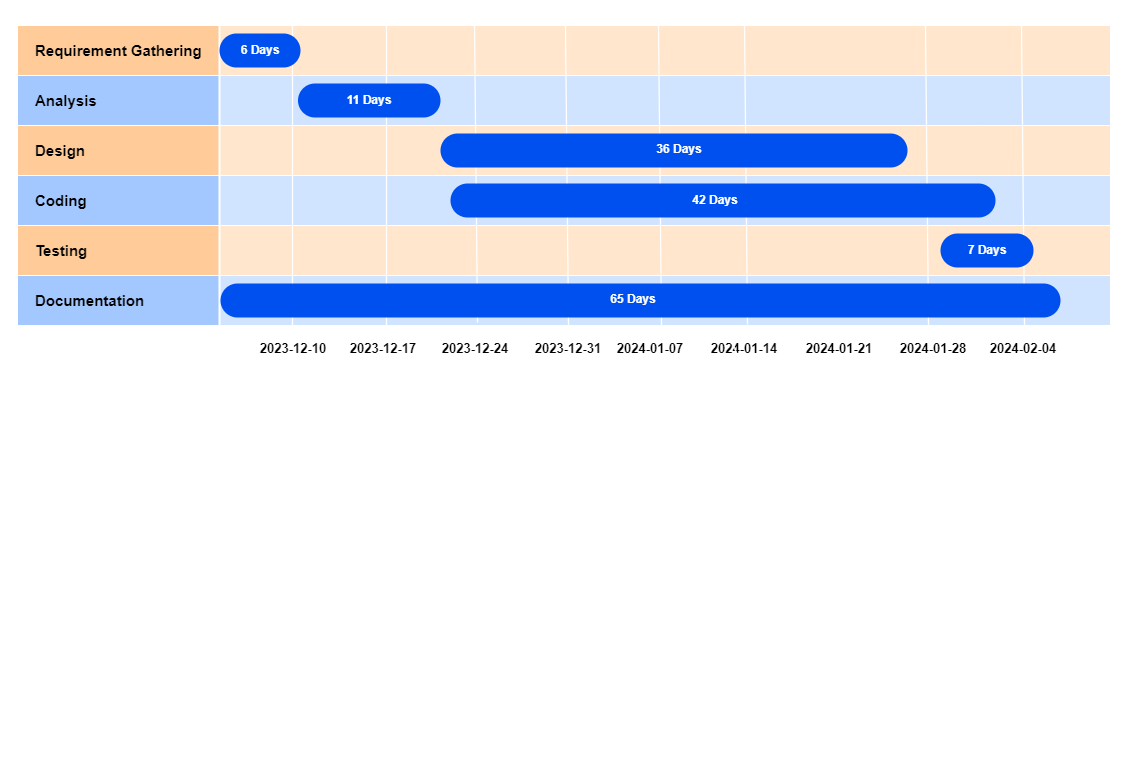

The diagram above was exported from draw.io. Its source (the exported page's mxGraphModel, read from the mxfile embedded in the PNG):
<mxGraphModel dx="1245" dy="1053" grid="1" gridSize="10" guides="1" tooltips="1" connect="0" arrows="1" fold="1" page="1" pageScale="1.5" pageWidth="1169" pageHeight="827" background="none" math="0" shadow="0">
  <root>
    <mxCell id="0" />
    <mxCell id="1" parent="0" />
    <mxCell id="2" value="" style="group" vertex="1" connectable="0" parent="1">
      <mxGeometry x="50" y="380" width="1130" height="372" as="geometry" />
    </mxCell>
    <mxCell id="3" value="" style="rounded=0;whiteSpace=wrap;html=1;strokeColor=none;fillColor=#FFFFFF;" vertex="1" parent="2">
      <mxGeometry x="2" width="1128" height="372" as="geometry" />
    </mxCell>
    <mxCell id="4" value="&lt;font style=&quot;font-size: 15px;&quot;&gt;&lt;b&gt;Requirement Gathering&lt;/b&gt;&lt;/font&gt;" style="align=left;strokeColor=#FFFFFF;html=1;fillColor=#ffcc99;spacingLeft=16;" vertex="1" parent="2">
      <mxGeometry x="17" y="25" width="1093" height="50" as="geometry" />
    </mxCell>
    <mxCell id="5" value="&lt;font style=&quot;font-size: 15px;&quot;&gt;&lt;b&gt;Analysis&lt;/b&gt;&lt;/font&gt;" style="align=left;strokeColor=#FFFFFF;html=1;fillColor=#A3C8FF;spacingLeft=16;" vertex="1" parent="2">
      <mxGeometry x="17" y="75" width="1093" height="50" as="geometry" />
    </mxCell>
    <mxCell id="6" value="&lt;font style=&quot;font-size: 15px;&quot;&gt;&lt;b&gt;Design&lt;/b&gt;&lt;/font&gt;" style="align=left;strokeColor=#FFFFFF;html=1;fillColor=#ffcc99;spacingLeft=16;" vertex="1" parent="2">
      <mxGeometry x="17" y="125" width="1093" height="50" as="geometry" />
    </mxCell>
    <mxCell id="7" value="&lt;font style=&quot;font-size: 15px;&quot;&gt;&lt;b&gt;Coding&lt;/b&gt;&lt;/font&gt;" style="align=left;strokeColor=#FFFFFF;html=1;fillColor=#A3C8FF;spacingLeft=16;" vertex="1" parent="2">
      <mxGeometry x="17" y="175" width="1093" height="50" as="geometry" />
    </mxCell>
    <mxCell id="8" value="&lt;font style=&quot;font-size: 15px;&quot;&gt;&lt;b&gt;Testing&lt;/b&gt;&lt;/font&gt;" style="align=left;strokeColor=#FFFFFF;html=1;fillColor=#ffcc99;spacingLeft=16;" vertex="1" parent="2">
      <mxGeometry x="17" y="225" width="1093" height="50" as="geometry" />
    </mxCell>
    <mxCell id="9" value="&lt;font style=&quot;font-size: 15px;&quot;&gt;&lt;b&gt;Documentation&lt;/b&gt;&lt;/font&gt;" style="align=left;strokeColor=#FFFFFF;html=1;fillColor=#A3C8FF;spacingLeft=16;" vertex="1" parent="2">
      <mxGeometry x="17" y="275" width="1093" height="50" as="geometry" />
    </mxCell>
    <mxCell id="10" value="" style="rounded=0;whiteSpace=wrap;html=1;strokeColor=none;opacity=50;fillColor=default;" vertex="1" parent="2">
      <mxGeometry x="219" y="25" width="891" height="300" as="geometry" />
    </mxCell>
    <mxCell id="11" value="" style="endArrow=none;html=1;rounded=1;curved=0;strokeColor=#FFFFFF;strokeWidth=2;" edge="1" parent="2">
      <mxGeometry width="50" height="50" relative="1" as="geometry">
        <mxPoint x="219" y="25" as="sourcePoint" />
        <mxPoint x="219" y="325" as="targetPoint" />
      </mxGeometry>
    </mxCell>
    <mxCell id="12" value="" style="endArrow=none;html=1;rounded=1;strokeColor=#FFFFFF;strokeWidth=1.25;curved=0;" edge="1" parent="2">
      <mxGeometry width="50" height="50" relative="1" as="geometry">
        <mxPoint x="292" y="325" as="sourcePoint" />
        <mxPoint x="292" y="25" as="targetPoint" />
      </mxGeometry>
    </mxCell>
    <mxCell id="13" value="" style="endArrow=none;html=1;rounded=1;strokeColor=#FFFFFF;strokeWidth=1.25;curved=0;" edge="1" parent="2">
      <mxGeometry width="50" height="50" relative="1" as="geometry">
        <mxPoint x="386" y="325" as="sourcePoint" />
        <mxPoint x="386" y="25" as="targetPoint" />
      </mxGeometry>
    </mxCell>
    <mxCell id="14" value="" style="endArrow=none;html=1;rounded=1;strokeColor=#FFFFFF;strokeWidth=1.25;curved=0;" edge="1" parent="2">
      <mxGeometry width="50" height="50" relative="1" as="geometry">
        <mxPoint x="568" y="325" as="sourcePoint" />
        <mxPoint x="565" y="25" as="targetPoint" />
      </mxGeometry>
    </mxCell>
    <mxCell id="15" value="" style="endArrow=none;html=1;rounded=1;strokeColor=#FFFFFF;strokeWidth=1.25;curved=0;" edge="1" parent="2">
      <mxGeometry width="50" height="50" relative="1" as="geometry">
        <mxPoint x="661" y="325" as="sourcePoint" />
        <mxPoint x="658" y="25" as="targetPoint" />
      </mxGeometry>
    </mxCell>
    <mxCell id="16" value="" style="endArrow=none;html=1;rounded=1;strokeColor=#FFFFFF;strokeWidth=1.25;curved=0;" edge="1" parent="2">
      <mxGeometry width="50" height="50" relative="1" as="geometry">
        <mxPoint x="747" y="324" as="sourcePoint" />
        <mxPoint x="744" y="24" as="targetPoint" />
      </mxGeometry>
    </mxCell>
    <mxCell id="17" value="" style="endArrow=none;html=1;rounded=1;strokeColor=#FFFFFF;strokeWidth=1.25;curved=0;" edge="1" parent="2" source="10">
      <mxGeometry width="50" height="50" relative="1" as="geometry">
        <mxPoint x="838" y="325" as="sourcePoint" />
        <mxPoint x="835" y="25" as="targetPoint" />
      </mxGeometry>
    </mxCell>
    <mxCell id="18" value="" style="endArrow=none;html=1;rounded=1;strokeColor=#FFFFFF;strokeWidth=1.25;curved=0;" edge="1" parent="2">
      <mxGeometry width="50" height="50" relative="1" as="geometry">
        <mxPoint x="928" y="325" as="sourcePoint" />
        <mxPoint x="925" y="25" as="targetPoint" />
      </mxGeometry>
    </mxCell>
    <mxCell id="19" value="2023-12-10" style="text;html=1;strokeColor=none;fillColor=none;align=center;verticalAlign=middle;whiteSpace=wrap;rounded=0;fontStyle=1;fontSize=13;labelBorderColor=none;" vertex="1" parent="2">
      <mxGeometry x="258" y="333" width="70" height="30" as="geometry" />
    </mxCell>
    <mxCell id="20" value="2023-12-17" style="text;html=1;strokeColor=none;fillColor=none;align=center;verticalAlign=middle;whiteSpace=wrap;rounded=0;fontStyle=1;fontSize=13;labelBorderColor=none;" vertex="1" parent="2">
      <mxGeometry x="348" y="333" width="70" height="30" as="geometry" />
    </mxCell>
    <mxCell id="21" value="2023-12-24" style="text;html=1;strokeColor=none;fillColor=none;align=center;verticalAlign=middle;whiteSpace=wrap;rounded=0;fontStyle=1;fontSize=13;labelBorderColor=none;" vertex="1" parent="2">
      <mxGeometry x="440" y="333" width="70" height="30" as="geometry" />
    </mxCell>
    <mxCell id="22" value="2023-12-31" style="text;html=1;strokeColor=none;fillColor=none;align=center;verticalAlign=middle;whiteSpace=wrap;rounded=0;fontStyle=1;fontSize=13;labelBorderColor=none;" vertex="1" parent="2">
      <mxGeometry x="533" y="333" width="70" height="30" as="geometry" />
    </mxCell>
    <mxCell id="23" value="2024-01-07" style="text;html=1;strokeColor=none;fillColor=none;align=center;verticalAlign=middle;whiteSpace=wrap;rounded=0;fontStyle=1;fontSize=13;labelBorderColor=none;" vertex="1" parent="2">
      <mxGeometry x="615" y="333" width="70" height="30" as="geometry" />
    </mxCell>
    <mxCell id="24" value="2024-01-21" style="text;html=1;strokeColor=none;fillColor=none;align=center;verticalAlign=middle;whiteSpace=wrap;rounded=0;fontStyle=1;fontSize=13;labelBorderColor=none;" vertex="1" parent="2">
      <mxGeometry x="804" y="333" width="70" height="30" as="geometry" />
    </mxCell>
    <mxCell id="25" value="2024-02-04" style="text;html=1;strokeColor=none;fillColor=none;align=center;verticalAlign=middle;whiteSpace=wrap;rounded=0;fontStyle=1;fontSize=13;labelBorderColor=none;" vertex="1" parent="2">
      <mxGeometry x="988" y="333" width="70" height="30" as="geometry" />
    </mxCell>
    <mxCell id="26" value="" style="whiteSpace=wrap;html=1;strokeWidth=2;fillColor=#0050ef;fontSize=14;align=center;strokeColor=none;fontColor=#ffffff;rounded=1;arcSize=50;" vertex="1" parent="2">
      <mxGeometry x="297.5" y="83" width="142.5" height="34" as="geometry" />
    </mxCell>
    <mxCell id="27" value="" style="endArrow=none;html=1;rounded=1;strokeColor=#FFFFFF;strokeWidth=1.25;curved=0;" edge="1" parent="2">
      <mxGeometry width="50" height="50" relative="1" as="geometry">
        <mxPoint x="477" y="322" as="sourcePoint" />
        <mxPoint x="474" y="22" as="targetPoint" />
      </mxGeometry>
    </mxCell>
    <mxCell id="28" value="" style="whiteSpace=wrap;html=1;strokeWidth=2;fillColor=#0050ef;fontSize=14;align=center;strokeColor=none;fontColor=#ffffff;rounded=1;arcSize=50;" vertex="1" parent="2">
      <mxGeometry x="219" y="33" width="81" height="34" as="geometry" />
    </mxCell>
    <mxCell id="29" value="" style="whiteSpace=wrap;html=1;strokeWidth=2;fillColor=#0050ef;fontSize=14;align=center;strokeColor=none;fontColor=#ffffff;rounded=1;arcSize=50;" vertex="1" parent="2">
      <mxGeometry x="440" y="133" width="467" height="34" as="geometry" />
    </mxCell>
    <mxCell id="30" value="" style="endArrow=none;html=1;rounded=1;strokeColor=#FFFFFF;strokeWidth=1.25;curved=0;" edge="1" parent="2">
      <mxGeometry width="50" height="50" relative="1" as="geometry">
        <mxPoint x="1024" y="325" as="sourcePoint" />
        <mxPoint x="1021" y="25" as="targetPoint" />
      </mxGeometry>
    </mxCell>
    <mxCell id="31" value="" style="whiteSpace=wrap;html=1;strokeWidth=2;fillColor=#0050ef;fontSize=14;align=center;strokeColor=none;fontColor=#ffffff;rounded=1;arcSize=50;" vertex="1" parent="2">
      <mxGeometry x="450" y="183" width="545" height="34" as="geometry" />
    </mxCell>
    <mxCell id="32" value="" style="whiteSpace=wrap;html=1;strokeWidth=2;fillColor=#0050ef;fontSize=14;align=center;strokeColor=none;fontColor=#ffffff;rounded=1;arcSize=50;" vertex="1" parent="2">
      <mxGeometry x="940" y="233" width="93" height="34" as="geometry" />
    </mxCell>
    <mxCell id="33" value="" style="whiteSpace=wrap;html=1;strokeWidth=2;fillColor=#0050ef;fontSize=14;align=center;strokeColor=none;fontColor=#ffffff;rounded=1;arcSize=50;" vertex="1" parent="2">
      <mxGeometry x="220" y="283" width="840" height="34" as="geometry" />
    </mxCell>
    <mxCell id="34" value="6 Days" style="text;html=1;strokeColor=none;fillColor=none;align=center;verticalAlign=middle;whiteSpace=wrap;rounded=0;fontColor=#FFFFFF;fontStyle=1" vertex="1" parent="2">
      <mxGeometry x="229.5" y="35" width="60" height="30" as="geometry" />
    </mxCell>
    <mxCell id="35" value="11 Days" style="text;html=1;strokeColor=none;fillColor=none;align=center;verticalAlign=middle;whiteSpace=wrap;rounded=0;fontColor=#FFFFFF;fontStyle=1" vertex="1" parent="2">
      <mxGeometry x="339" y="85" width="60" height="30" as="geometry" />
    </mxCell>
    <mxCell id="36" value="36 Days" style="text;html=1;strokeColor=none;fillColor=none;align=center;verticalAlign=middle;whiteSpace=wrap;rounded=0;fontColor=#FFFFFF;fontStyle=1" vertex="1" parent="2">
      <mxGeometry x="649" y="134" width="60" height="30" as="geometry" />
    </mxCell>
    <mxCell id="37" value="42 Days" style="text;html=1;strokeColor=none;fillColor=none;align=center;verticalAlign=middle;whiteSpace=wrap;rounded=0;fontColor=#FFFFFF;fontStyle=1" vertex="1" parent="2">
      <mxGeometry x="685" y="185" width="60" height="30" as="geometry" />
    </mxCell>
    <mxCell id="38" value="7 Days" style="text;html=1;strokeColor=none;fillColor=none;align=center;verticalAlign=middle;whiteSpace=wrap;rounded=0;fontColor=#FFFFFF;fontStyle=1" vertex="1" parent="2">
      <mxGeometry x="956.5" y="235" width="60" height="30" as="geometry" />
    </mxCell>
    <mxCell id="39" value="65 Days" style="text;html=1;strokeColor=none;fillColor=none;align=center;verticalAlign=middle;whiteSpace=wrap;rounded=0;fontColor=#FFFFFF;fontStyle=1" vertex="1" parent="2">
      <mxGeometry x="603" y="284" width="60" height="30" as="geometry" />
    </mxCell>
    <mxCell id="40" value="2024-01-14" style="text;html=1;strokeColor=none;fillColor=none;align=center;verticalAlign=middle;whiteSpace=wrap;rounded=0;fontStyle=1;fontSize=13;labelBorderColor=none;" vertex="1" parent="2">
      <mxGeometry x="709" y="333" width="70" height="30" as="geometry" />
    </mxCell>
    <mxCell id="41" value="2024-01-28" style="text;html=1;strokeColor=none;fillColor=none;align=center;verticalAlign=middle;whiteSpace=wrap;rounded=0;fontStyle=1;fontSize=13;labelBorderColor=none;" vertex="1" parent="2">
      <mxGeometry x="898" y="333" width="70" height="30" as="geometry" />
    </mxCell>
    <mxCell id="42" value="" style="endArrow=none;html=1;rounded=1;strokeColor=#FFFFFF;strokeWidth=1.25;curved=0;" edge="1" parent="2" target="10">
      <mxGeometry width="50" height="50" relative="1" as="geometry">
        <mxPoint x="900" y="759" as="sourcePoint" />
        <mxPoint x="897" y="459" as="targetPoint" />
      </mxGeometry>
    </mxCell>
  </root>
</mxGraphModel>